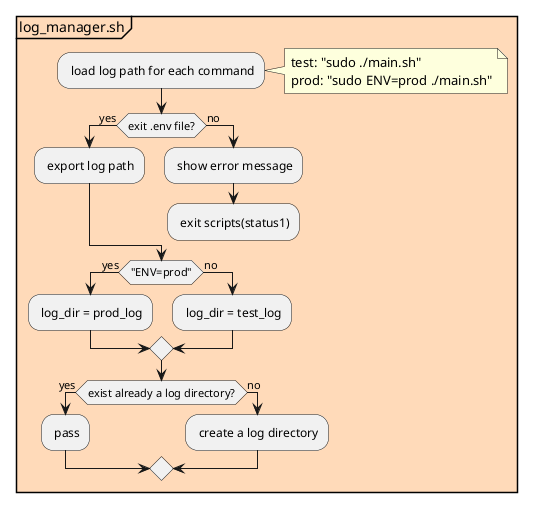

The diagram above was rendered by PlantUML. Its source (embedded in the PNG):
@startuml
partition #PeachPuff  log_manager.sh {
	: load log path for each command;
	note right
		test: "sudo ./main.sh"
		prod: "sudo ENV=prod ./main.sh"
	end note

	if (exit .env file?) then (yes)
		: export log path;
	else (no)
		: show error message;
		: exit scripts(status1);
		kill
	endif

	if ("ENV=prod") then (yes)
		: log_dir = prod_log;
	else (no)
		: log_dir = test_log;
	endif

	if (exist already a log directory?) then (yes)
		: pass;
	else (no)
		: create a log directory;
	endif
}

@enduml